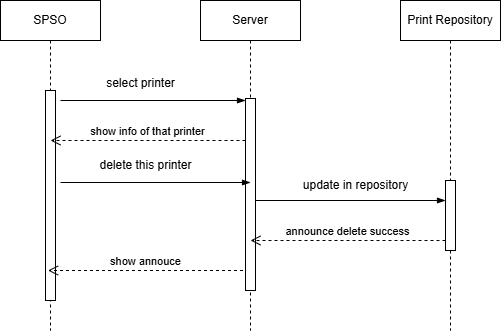

The diagram above was exported from draw.io. Its source (the exported page's mxGraphModel, read from the mxfile embedded in the PNG):
<mxGraphModel dx="1914" dy="1018" grid="1" gridSize="10" guides="1" tooltips="1" connect="1" arrows="1" fold="1" page="1" pageScale="1" pageWidth="827" pageHeight="1169" math="0" shadow="0">
  <root>
    <mxCell id="0" />
    <mxCell id="1" parent="0" />
    <mxCell id="R4PcctY_x4gG28Rj8cDx-1" value="SPSO" style="shape=umlLifeline;perimeter=lifelinePerimeter;whiteSpace=wrap;html=1;container=1;dropTarget=0;collapsible=0;recursiveResize=0;outlineConnect=0;portConstraint=eastwest;newEdgeStyle={&quot;edgeStyle&quot;:&quot;elbowEdgeStyle&quot;,&quot;elbow&quot;:&quot;vertical&quot;,&quot;curved&quot;:0,&quot;rounded&quot;:0};" parent="1" vertex="1">
      <mxGeometry x="120" y="30" width="100" height="330" as="geometry" />
    </mxCell>
    <mxCell id="R4PcctY_x4gG28Rj8cDx-2" value="" style="html=1;points=[[0,0,0,0,5],[0,1,0,0,-5],[1,0,0,0,5],[1,1,0,0,-5]];perimeter=orthogonalPerimeter;outlineConnect=0;targetShapes=umlLifeline;portConstraint=eastwest;newEdgeStyle={&quot;curved&quot;:0,&quot;rounded&quot;:0};" parent="R4PcctY_x4gG28Rj8cDx-1" vertex="1">
      <mxGeometry x="45" y="90" width="10" height="210" as="geometry" />
    </mxCell>
    <mxCell id="R4PcctY_x4gG28Rj8cDx-3" value="Server" style="shape=umlLifeline;perimeter=lifelinePerimeter;whiteSpace=wrap;html=1;container=1;dropTarget=0;collapsible=0;recursiveResize=0;outlineConnect=0;portConstraint=eastwest;newEdgeStyle={&quot;edgeStyle&quot;:&quot;elbowEdgeStyle&quot;,&quot;elbow&quot;:&quot;vertical&quot;,&quot;curved&quot;:0,&quot;rounded&quot;:0};" parent="1" vertex="1">
      <mxGeometry x="320" y="30" width="100" height="330" as="geometry" />
    </mxCell>
    <mxCell id="R4PcctY_x4gG28Rj8cDx-4" value="" style="html=1;points=[[0,0,0,0,5],[0,1,0,0,-5],[1,0,0,0,5],[1,1,0,0,-5]];perimeter=orthogonalPerimeter;outlineConnect=0;targetShapes=umlLifeline;portConstraint=eastwest;newEdgeStyle={&quot;curved&quot;:0,&quot;rounded&quot;:0};" parent="R4PcctY_x4gG28Rj8cDx-3" vertex="1">
      <mxGeometry x="45" y="98" width="10" height="192" as="geometry" />
    </mxCell>
    <mxCell id="R4PcctY_x4gG28Rj8cDx-5" value="" style="fontSize=12;html=1;endArrow=blockThin;endFill=1;rounded=0;" parent="1" target="R4PcctY_x4gG28Rj8cDx-4" edge="1">
      <mxGeometry width="160" relative="1" as="geometry">
        <mxPoint x="180" y="130" as="sourcePoint" />
        <mxPoint x="345" y="130" as="targetPoint" />
      </mxGeometry>
    </mxCell>
    <mxCell id="R4PcctY_x4gG28Rj8cDx-6" value="select printer" style="text;html=1;align=center;verticalAlign=middle;resizable=0;points=[];autosize=1;strokeColor=none;fillColor=none;" parent="1" vertex="1">
      <mxGeometry x="215" y="98" width="90" height="30" as="geometry" />
    </mxCell>
    <mxCell id="R4PcctY_x4gG28Rj8cDx-7" value="update in repository" style="text;html=1;align=center;verticalAlign=middle;resizable=0;points=[];autosize=1;strokeColor=none;fillColor=none;" parent="1" vertex="1">
      <mxGeometry x="410" y="200" width="130" height="30" as="geometry" />
    </mxCell>
    <mxCell id="R4PcctY_x4gG28Rj8cDx-8" value="show annouce" style="html=1;verticalAlign=bottom;endArrow=open;dashed=1;endSize=8;rounded=0;" parent="1" edge="1">
      <mxGeometry x="0.0028" relative="1" as="geometry">
        <mxPoint x="362.5" y="300" as="sourcePoint" />
        <mxPoint x="167.5" y="300" as="targetPoint" />
        <mxPoint as="offset" />
      </mxGeometry>
    </mxCell>
    <mxCell id="R4PcctY_x4gG28Rj8cDx-9" value="Print Repository" style="shape=umlLifeline;perimeter=lifelinePerimeter;whiteSpace=wrap;html=1;container=1;dropTarget=0;collapsible=0;recursiveResize=0;outlineConnect=0;portConstraint=eastwest;newEdgeStyle={&quot;edgeStyle&quot;:&quot;elbowEdgeStyle&quot;,&quot;elbow&quot;:&quot;vertical&quot;,&quot;curved&quot;:0,&quot;rounded&quot;:0};" parent="1" vertex="1">
      <mxGeometry x="520" y="30" width="100" height="330" as="geometry" />
    </mxCell>
    <mxCell id="R4PcctY_x4gG28Rj8cDx-10" value="" style="html=1;points=[[0,0,0,0,5],[0,1,0,0,-5],[1,0,0,0,5],[1,1,0,0,-5]];perimeter=orthogonalPerimeter;outlineConnect=0;targetShapes=umlLifeline;portConstraint=eastwest;newEdgeStyle={&quot;curved&quot;:0,&quot;rounded&quot;:0};" parent="R4PcctY_x4gG28Rj8cDx-9" vertex="1">
      <mxGeometry x="45" y="180" width="10" height="70" as="geometry" />
    </mxCell>
    <mxCell id="R4PcctY_x4gG28Rj8cDx-11" value="show info of that printer" style="html=1;verticalAlign=bottom;endArrow=open;dashed=1;endSize=8;rounded=0;" parent="1" edge="1">
      <mxGeometry relative="1" as="geometry">
        <mxPoint x="365" y="170" as="sourcePoint" />
        <mxPoint x="170" y="170" as="targetPoint" />
        <mxPoint as="offset" />
      </mxGeometry>
    </mxCell>
    <mxCell id="R4PcctY_x4gG28Rj8cDx-12" value="" style="fontSize=12;html=1;endArrow=blockThin;endFill=1;rounded=0;" parent="1" edge="1">
      <mxGeometry width="160" relative="1" as="geometry">
        <mxPoint x="180" y="212.00000000000006" as="sourcePoint" />
        <mxPoint x="370" y="212" as="targetPoint" />
      </mxGeometry>
    </mxCell>
    <mxCell id="R4PcctY_x4gG28Rj8cDx-13" value="delete this printer" style="text;html=1;align=center;verticalAlign=middle;resizable=0;points=[];autosize=1;strokeColor=none;fillColor=none;" parent="1" vertex="1">
      <mxGeometry x="205" y="180" width="120" height="30" as="geometry" />
    </mxCell>
    <mxCell id="R4PcctY_x4gG28Rj8cDx-14" value="" style="fontSize=12;html=1;endArrow=blockThin;endFill=1;rounded=0;" parent="1" edge="1">
      <mxGeometry width="160" relative="1" as="geometry">
        <mxPoint x="375" y="230.00000000000006" as="sourcePoint" />
        <mxPoint x="565" y="230" as="targetPoint" />
      </mxGeometry>
    </mxCell>
    <mxCell id="R4PcctY_x4gG28Rj8cDx-15" value="announce delete success" style="html=1;verticalAlign=bottom;endArrow=open;dashed=1;endSize=8;rounded=0;" parent="1" edge="1">
      <mxGeometry x="0.0051" relative="1" as="geometry">
        <mxPoint x="565" y="270" as="sourcePoint" />
        <mxPoint x="370" y="270" as="targetPoint" />
        <mxPoint as="offset" />
      </mxGeometry>
    </mxCell>
  </root>
</mxGraphModel>